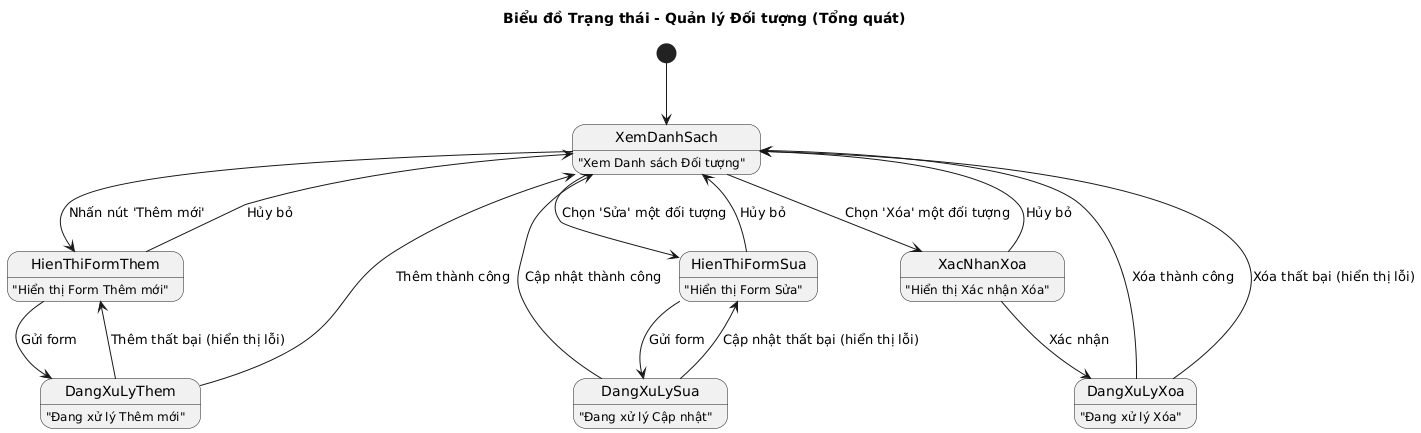

The diagram above was rendered by PlantUML. Its source (embedded in the PNG):
@startuml
' Generic Object Management State Diagram

title Biểu đồ Trạng thái - Quản lý Đối tượng (Tổng quát)

[*] --> XemDanhSach

state XemDanhSach : "Xem Danh sách Đối tượng"
state HienThiFormThem : "Hiển thị Form Thêm mới"
state DangXuLyThem : "Đang xử lý Thêm mới"
state HienThiFormSua : "Hiển thị Form Sửa"
state DangXuLySua : "Đang xử lý Cập nhật"
state XacNhanXoa : "Hiển thị Xác nhận Xóa"
state DangXuLyXoa : "Đang xử lý Xóa"

XemDanhSach --> HienThiFormThem : Nhấn nút 'Thêm mới'
HienThiFormThem --> DangXuLyThem : Gửi form
HienThiFormThem --> XemDanhSach : Hủy bỏ
DangXuLyThem --> XemDanhSach : Thêm thành công
DangXuLyThem --> HienThiFormThem : Thêm thất bại (hiển thị lỗi)

XemDanhSach --> HienThiFormSua : Chọn 'Sửa' một đối tượng
HienThiFormSua --> DangXuLySua : Gửi form
HienThiFormSua --> XemDanhSach : Hủy bỏ
DangXuLySua --> XemDanhSach : Cập nhật thành công
DangXuLySua --> HienThiFormSua : Cập nhật thất bại (hiển thị lỗi)

XemDanhSach --> XacNhanXoa : Chọn 'Xóa' một đối tượng
XacNhanXoa --> DangXuLyXoa : Xác nhận
XacNhanXoa --> XemDanhSach : Hủy bỏ
DangXuLyXoa --> XemDanhSach : Xóa thành công
DangXuLyXoa --> XemDanhSach : Xóa thất bại (hiển thị lỗi)
@enduml